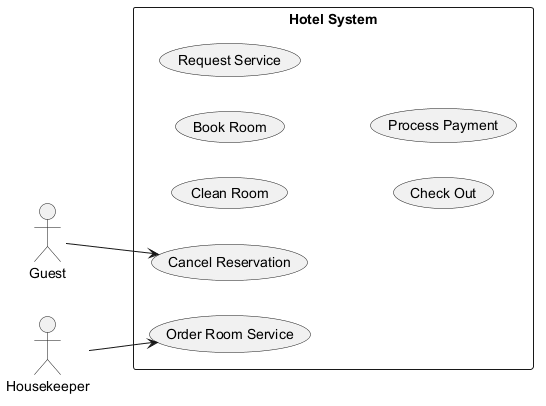

The diagram above was rendered by PlantUML. Its source (embedded in the PNG):
@startuml
skinparam backgroundColor #FFFFFF
skinparam classBackgroundColor #F3E5F5
skinparam classBorderColor #6A1B9A
left to right direction
actor "Guest" as Guest
actor "Housekeeper" as Housekeeper
rectangle "Hotel System" {
  usecase "Cancel Reservation" as UC_CancelReservation
  usecase "Clean Room" as UC_CleanRoom
  usecase "Book Room" as UC_BookRoom
  usecase "Order Room Service" as UC_OrderRoomService
  usecase "Request Service" as UC_RequestService
  usecase "Check Out" as UC_CheckOut
  usecase "Process Payment" as UC_ProcessPayment
}
Guest --> UC_CancelReservation
Housekeeper --> UC_OrderRoomService
@enduml